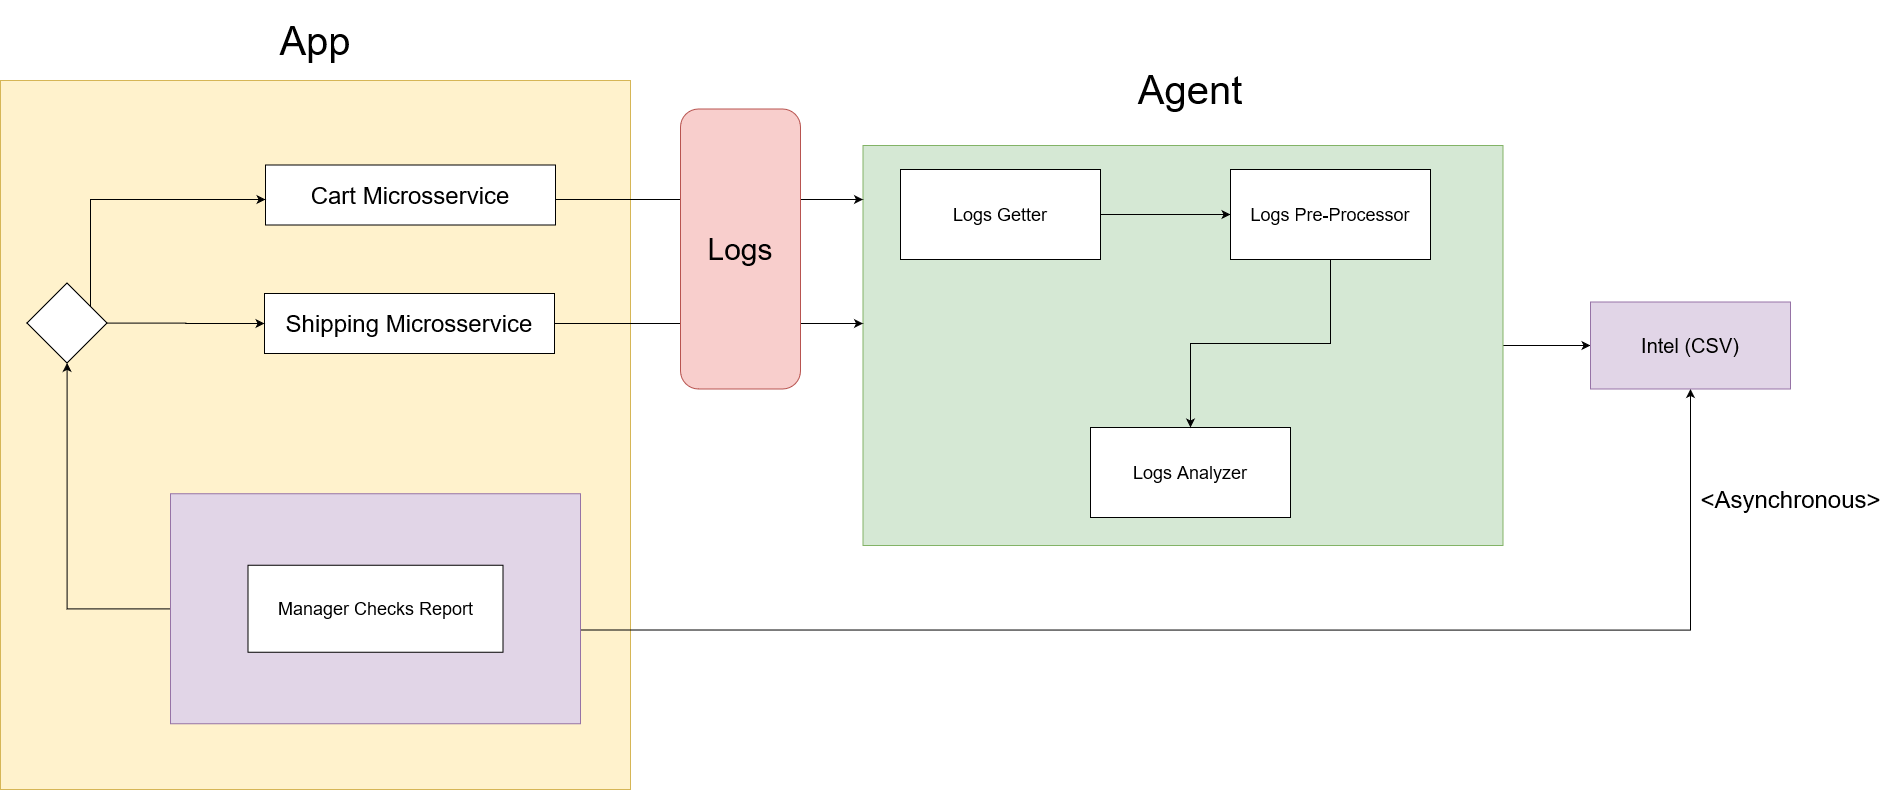

The diagram above was exported from draw.io. Its source (the exported page's mxGraphModel, read from the mxfile embedded in the PNG):
<mxGraphModel dx="2844" dy="1526" grid="1" gridSize="10" guides="1" tooltips="1" connect="1" arrows="1" fold="1" page="1" pageScale="1" pageWidth="1169" pageHeight="827" math="0" shadow="0">
  <root>
    <mxCell id="0" />
    <mxCell id="1" parent="0" />
    <mxCell id="hxQjwYH_b3qVHdIw3gjd-56" value="" style="rounded=0;whiteSpace=wrap;html=1;fillColor=#fff2cc;strokeColor=#d6b656;" parent="1" vertex="1">
      <mxGeometry x="30" y="611" width="630" height="709" as="geometry" />
    </mxCell>
    <mxCell id="hxQjwYH_b3qVHdIw3gjd-42" style="edgeStyle=orthogonalEdgeStyle;rounded=0;orthogonalLoop=1;jettySize=auto;html=1;entryX=0.5;entryY=1;entryDx=0;entryDy=0;" parent="1" target="hxQjwYH_b3qVHdIw3gjd-36" edge="1">
      <mxGeometry relative="1" as="geometry">
        <Array as="points">
          <mxPoint x="1720" y="1161" />
        </Array>
        <mxPoint x="610" y="1160.5" as="sourcePoint" />
        <mxPoint x="1720" y="990" as="targetPoint" />
      </mxGeometry>
    </mxCell>
    <mxCell id="hxQjwYH_b3qVHdIw3gjd-43" style="edgeStyle=orthogonalEdgeStyle;rounded=0;orthogonalLoop=1;jettySize=auto;html=1;" parent="1" source="hxQjwYH_b3qVHdIw3gjd-41" target="hxQjwYH_b3qVHdIw3gjd-44" edge="1">
      <mxGeometry relative="1" as="geometry">
        <mxPoint x="180" y="970" as="targetPoint" />
      </mxGeometry>
    </mxCell>
    <mxCell id="hxQjwYH_b3qVHdIw3gjd-41" value="" style="rounded=0;whiteSpace=wrap;html=1;fillColor=#e1d5e7;strokeColor=#9673a6;" parent="1" vertex="1">
      <mxGeometry x="200" y="1024.25" width="410" height="230" as="geometry" />
    </mxCell>
    <mxCell id="hxQjwYH_b3qVHdIw3gjd-35" style="edgeStyle=orthogonalEdgeStyle;rounded=0;orthogonalLoop=1;jettySize=auto;html=1;" parent="1" source="MAPDroPiYpIkGorGj4yu-1" target="hxQjwYH_b3qVHdIw3gjd-36" edge="1">
      <mxGeometry relative="1" as="geometry">
        <mxPoint x="1620" y="875.5" as="targetPoint" />
      </mxGeometry>
    </mxCell>
    <mxCell id="MAPDroPiYpIkGorGj4yu-1" value="" style="rounded=0;whiteSpace=wrap;html=1;fillColor=#d5e8d4;strokeColor=#82b366;" parent="1" vertex="1">
      <mxGeometry x="892.5" y="676" width="640" height="400" as="geometry" />
    </mxCell>
    <mxCell id="hxQjwYH_b3qVHdIw3gjd-32" style="edgeStyle=orthogonalEdgeStyle;rounded=0;orthogonalLoop=1;jettySize=auto;html=1;" parent="1" source="MAPDroPiYpIkGorGj4yu-2" target="MAPDroPiYpIkGorGj4yu-1" edge="1">
      <mxGeometry relative="1" as="geometry">
        <Array as="points">
          <mxPoint x="840" y="730" />
          <mxPoint x="840" y="730" />
        </Array>
      </mxGeometry>
    </mxCell>
    <mxCell id="MAPDroPiYpIkGorGj4yu-2" value="&lt;font style=&quot;font-size: 24px&quot;&gt;Cart Microsservice&lt;/font&gt;" style="rounded=0;whiteSpace=wrap;html=1;" parent="1" vertex="1">
      <mxGeometry x="295" y="695.5" width="290" height="60" as="geometry" />
    </mxCell>
    <mxCell id="MAPDroPiYpIkGorGj4yu-8" value="&lt;span style=&quot;font-size: 18px&quot;&gt;Logs Analyzer&lt;/span&gt;" style="rounded=0;whiteSpace=wrap;html=1;" parent="1" vertex="1">
      <mxGeometry x="1120" y="958" width="200" height="90" as="geometry" />
    </mxCell>
    <mxCell id="MAPDroPiYpIkGorGj4yu-9" value="&lt;font style=&quot;font-size: 18px&quot;&gt;Manager Checks Report&lt;/font&gt;" style="rounded=0;whiteSpace=wrap;html=1;" parent="1" vertex="1">
      <mxGeometry x="277.5" y="1095.75" width="255" height="87" as="geometry" />
    </mxCell>
    <mxCell id="hxQjwYH_b3qVHdIw3gjd-21" style="edgeStyle=orthogonalEdgeStyle;rounded=0;orthogonalLoop=1;jettySize=auto;html=1;" parent="1" source="hxQjwYH_b3qVHdIw3gjd-19" target="hxQjwYH_b3qVHdIw3gjd-20" edge="1">
      <mxGeometry relative="1" as="geometry" />
    </mxCell>
    <mxCell id="hxQjwYH_b3qVHdIw3gjd-19" value="&lt;font style=&quot;font-size: 18px&quot;&gt;Logs Getter&lt;/font&gt;" style="rounded=0;whiteSpace=wrap;html=1;" parent="1" vertex="1">
      <mxGeometry x="930" y="700" width="200" height="90" as="geometry" />
    </mxCell>
    <mxCell id="hxQjwYH_b3qVHdIw3gjd-22" style="edgeStyle=orthogonalEdgeStyle;rounded=0;orthogonalLoop=1;jettySize=auto;html=1;" parent="1" source="hxQjwYH_b3qVHdIw3gjd-20" target="MAPDroPiYpIkGorGj4yu-8" edge="1">
      <mxGeometry relative="1" as="geometry" />
    </mxCell>
    <mxCell id="hxQjwYH_b3qVHdIw3gjd-29" style="edgeStyle=orthogonalEdgeStyle;rounded=0;orthogonalLoop=1;jettySize=auto;html=1;" parent="1" source="MAPDroPiYpIkGorGj4yu-11" target="MAPDroPiYpIkGorGj4yu-1" edge="1">
      <mxGeometry relative="1" as="geometry">
        <Array as="points">
          <mxPoint x="680" y="854" />
          <mxPoint x="680" y="854" />
        </Array>
      </mxGeometry>
    </mxCell>
    <mxCell id="MAPDroPiYpIkGorGj4yu-11" value="&lt;font style=&quot;font-size: 24px&quot;&gt;Shipping Microsservice&lt;/font&gt;" style="rounded=0;whiteSpace=wrap;html=1;" parent="1" vertex="1">
      <mxGeometry x="294" y="824" width="290" height="60" as="geometry" />
    </mxCell>
    <mxCell id="hxQjwYH_b3qVHdIw3gjd-20" value="&lt;font style=&quot;font-size: 18px&quot;&gt;Logs Pre-Processor&lt;/font&gt;" style="rounded=0;whiteSpace=wrap;html=1;" parent="1" vertex="1">
      <mxGeometry x="1260" y="700" width="200" height="90" as="geometry" />
    </mxCell>
    <mxCell id="hxQjwYH_b3qVHdIw3gjd-36" value="&lt;span style=&quot;font-size: 20px&quot;&gt;Intel (CSV)&lt;/span&gt;" style="rounded=0;whiteSpace=wrap;html=1;fillColor=#e1d5e7;strokeColor=#9673a6;" parent="1" vertex="1">
      <mxGeometry x="1620" y="832.5" width="200" height="87" as="geometry" />
    </mxCell>
    <mxCell id="hxQjwYH_b3qVHdIw3gjd-45" style="edgeStyle=orthogonalEdgeStyle;rounded=0;orthogonalLoop=1;jettySize=auto;html=1;" parent="1" source="hxQjwYH_b3qVHdIw3gjd-44" target="MAPDroPiYpIkGorGj4yu-11" edge="1">
      <mxGeometry relative="1" as="geometry" />
    </mxCell>
    <mxCell id="hxQjwYH_b3qVHdIw3gjd-46" style="edgeStyle=orthogonalEdgeStyle;rounded=0;orthogonalLoop=1;jettySize=auto;html=1;" parent="1" source="hxQjwYH_b3qVHdIw3gjd-44" target="MAPDroPiYpIkGorGj4yu-2" edge="1">
      <mxGeometry relative="1" as="geometry">
        <Array as="points">
          <mxPoint x="120" y="858" />
          <mxPoint x="120" y="730" />
        </Array>
      </mxGeometry>
    </mxCell>
    <mxCell id="hxQjwYH_b3qVHdIw3gjd-44" value="" style="rhombus;whiteSpace=wrap;html=1;" parent="1" vertex="1">
      <mxGeometry x="56.5" y="813.5" width="80" height="80" as="geometry" />
    </mxCell>
    <mxCell id="MAPDroPiYpIkGorGj4yu-14" value="&lt;font style=&quot;font-size: 24px&quot;&gt;&amp;lt;Asynchronous&amp;gt;&lt;/font&gt;" style="text;html=1;strokeColor=none;fillColor=none;align=center;verticalAlign=middle;whiteSpace=wrap;rounded=0;" parent="1" vertex="1">
      <mxGeometry x="1800" y="1020" width="41" height="20" as="geometry" />
    </mxCell>
    <mxCell id="hxQjwYH_b3qVHdIw3gjd-50" value="&lt;font style=&quot;font-size: 40px&quot;&gt;Agent&lt;/font&gt;" style="text;html=1;strokeColor=none;fillColor=none;align=center;verticalAlign=middle;whiteSpace=wrap;rounded=0;" parent="1" vertex="1">
      <mxGeometry x="1115" y="580" width="210" height="80" as="geometry" />
    </mxCell>
    <mxCell id="hxQjwYH_b3qVHdIw3gjd-51" value="" style="rounded=1;whiteSpace=wrap;html=1;fillColor=#f8cecc;strokeColor=#b85450;" parent="1" vertex="1">
      <mxGeometry x="710" y="639.5" width="120" height="280" as="geometry" />
    </mxCell>
    <mxCell id="hxQjwYH_b3qVHdIw3gjd-52" value="&lt;font style=&quot;font-size: 30px&quot;&gt;Logs&lt;/font&gt;" style="text;html=1;strokeColor=none;fillColor=none;align=center;verticalAlign=middle;whiteSpace=wrap;rounded=0;" parent="1" vertex="1">
      <mxGeometry x="750" y="769.5" width="40" height="20" as="geometry" />
    </mxCell>
    <mxCell id="hxQjwYH_b3qVHdIw3gjd-57" value="&lt;font style=&quot;font-size: 40px&quot;&gt;App&lt;/font&gt;" style="text;html=1;strokeColor=none;fillColor=none;align=center;verticalAlign=middle;whiteSpace=wrap;rounded=0;" parent="1" vertex="1">
      <mxGeometry x="239.99999999999994" y="531" width="210" height="80" as="geometry" />
    </mxCell>
  </root>
</mxGraphModel>